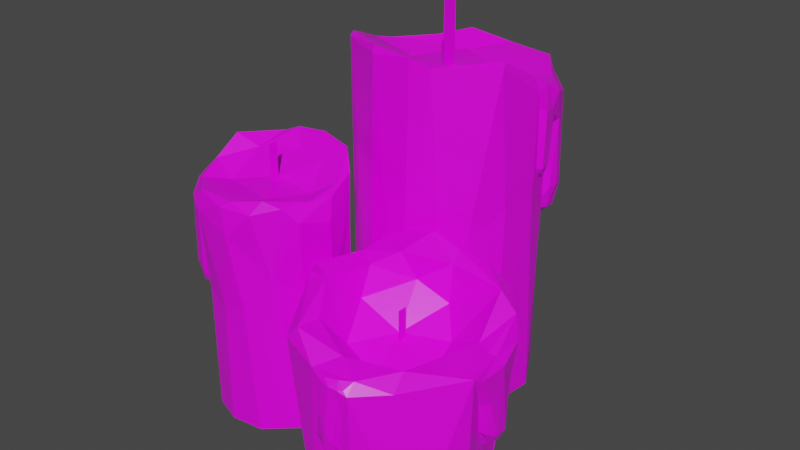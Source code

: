 # Source: Candles.blend  (saved by Blender 3.1.7; exported with 4.5.12 LTS)
import bpy
from mathutils import Matrix  # noqa: F401  (used for matrix-valued properties, if any)

bpy.ops.wm.read_factory_settings(use_empty=True)
scene = bpy.context.scene
scene.name = 'Scene'

# ---- collections
col_collection = bpy.data.collections.new('Collection'); scene.collection.children.link(col_collection)

# ---- images (referenced by path relative to the original .blend; pixels are not part of the script)
import os
ASSET_DIR = os.environ.get("B2B_ASSET_DIR", "")  # directory of the original .blend (textures are referenced by path, not embedded)
HERE = os.path.dirname(os.path.abspath(__file__))  # packed textures are extracted next to this script under _unpacked/

def load_image(name, relpath, width, height, colorspace="sRGB"):
    """Load a texture the original file referenced (path relative to the .blend, or extracted next to this script)."""
    p = next((c for c in (os.path.join(HERE, relpath), os.path.join(ASSET_DIR, relpath)) if relpath and os.path.exists(c)), "")
    if p:
        img = bpy.data.images.load(p, check_existing=True)
        img.name = name
    else:  # same state as the original file: an image datablock whose file is absent (Cycles renders it pink)
        img = bpy.data.images.new(name, width, height)
        img.source = "FILE"
        img.filepath = "//" + (relpath or name)
    img.colorspace_settings.name = colorspace
    return img
img_t_pallet_png = load_image('T_Pallet.png', 'T_Pallet.png', 1024, 1024, 'sRGB')

# ---- materials (node trees are filled in below, after node groups)
mat_material = bpy.data.materials.new('Material')
mat_material.alpha_threshold = 0.0
mat_material.use_transparent_shadow = False
mat_material.line_color = (0.0, 0.0, 0.0, 1.0)

# ---- material node trees
mat_material.use_nodes = True; mat_material.node_tree.nodes.clear()
_N = mat_material.node_tree.nodes; _L = mat_material.node_tree.links
n0 = _N.new('ShaderNodeOutputMaterial'); n0.name = 'Material Output'; n0.location = (300, 300)
n1 = _N.new('ShaderNodeBsdfPrincipled'); n1.name = 'Principled BSDF'; n1.location = (10, 300)
n1.distribution = 'GGX'
n1.subsurface_method = 'RANDOM_WALK_SKIN'
n1.inputs[2].default_value = 0.4
n1.inputs[3].default_value = 1.45
n1.inputs[27].default_value = (0.0, 0.0, 0.0, 1.0)
n1.inputs[28].default_value = 1.0
n2 = _N.new('ShaderNodeTexImage'); n2.name = 'Image Texture'; n2.location = (-292, 221)
n2.image = img_t_pallet_png
n3 = _N.new('ShaderNodeTexCoord'); n3.name = 'Texture Coordinate'; n3.location = (-468, 220)
_L.new(n1.outputs[0], n0.inputs[0])
_L.new(n3.outputs[2], n2.inputs[0])
_L.new(n2.outputs[0], n1.inputs[0])
n0.is_active_output = True

# ---- world
world_world = bpy.data.worlds.new('World'); scene.world = world_world
world_world.use_nodes = True; world_world.node_tree.nodes.clear()
_N = world_world.node_tree.nodes; _L = world_world.node_tree.links
n0 = _N.new('ShaderNodeOutputWorld'); n0.name = 'World Output'; n0.location = (300, 300)
n1 = _N.new('ShaderNodeBackground'); n1.name = 'Background'; n1.location = (10, 300)
n1.inputs[0].default_value = (0.05088, 0.05088, 0.05088, 1.0)
_L.new(n1.outputs[0], n0.inputs[0])
n0.is_active_output = True
world_world.color = (0.05088, 0.05088, 0.05088)
world_world.use_sun_shadow = False
world_world.sun_shadow_jitter_overblur = 0.0

# ---- meshes
me_cylinder_001 = bpy.data.meshes.new('Cylinder.001')
me_cylinder_001.from_pydata([(-0.02863, -0.0009782, 0.107), (0.02427, 0.02242, 0.0905), (0.03093, 0.007779, 0.09558), (-0.02456, 0.01276, 0.1036), (-0.008174, 0.02982, 0.101), (0.005887, 0.02949, 0.1014), (0.01232, -0.02564, 0.1122), (-0.006579, -0.02779, 0.1127), (0.03017, 0.009535, 0.09275), (-0.02123, -0.02064, 0.1133), (-0.03041, 0.007957, 0.09458), (-0.006907, 0.01774, 0.1026), (0.0316, 0.003504, 0.09587), (0.01731, 0.005981, 0.1011), (0.02919, 0.01502, 0.06819), (0.01638, -0.01224, 0.1089), (0.02818, 0.0182, 0.06751), (0.0001407, -0.01791, 0.109), (0.0293, 0.01394, 0.09023), (-0.01482, -0.01267, 0.1088), (-0.01825, 0.003328, 0.1017), (0.03027, 0.007843, 0.07804), (-0.006982, -0.02661, 0.1151), (-0.01184, 0.02615, 0.1066), (0.009297, 0.02729, -1.178e-08), (0.008427, 0.02767, 0.05422), (0.02044, 0.02053, 1.6e-07), (0.03043, 0.004799, 0.07712), (0.0247, 0.01889, 0.05959), (0.02002, 0.02136, 0.05751), (0.03018, 0.005045, 0.1035), (0.0268, 0.01111, 0.06504), (0.02913, 0.001887, 0.06866), (0.0269, -0.01065, -3.554e-08), (0.02857, 0.01227, 0.0678), (0.0275, -0.00914, 0.06772), (0.02164, -0.01924, 0.06097), (0.02709, 0.01367, 0.06053), (-0.02281, -0.01826, -4.532e-07), (0.02408, 0.0221, 0.09735), (-0.02898, 0.004562, 0.05519), (-0.001519, 0.02874, 0.05791), (0.03012, 0.001137, 0.102), (0.006129, -0.02745, 0.1143), (0.003054, 0.03104, 0.08978), (0.02918, 0.006508, 0.07432), (0.01936, 0.02613, 0.09626), (0.02783, -0.01377, 0.1121), (-0.02966, -0.0083, 0.1087), (-0.03006, 0.005793, 0.1046), (0.02889, 0.003901, 0.07717), (0.02788, 0.01768, 0.09766), (0.03103, 0.009993, 0.09988), (-0.02374, 0.01973, 0.09724), (-0.01867, 0.02395, 0.1038), (0.02654, -0.0115, 0.1134), (-0.02301, -0.01733, 0.1138), (0.02847, 0.0007702, 0.1063), (0.02392, 0.02059, 0.06402), (0.02681, 0.01275, 0.1028), (0.01813, 0.02465, 0.1044), (0.00155, 0.02818, 0.1042), (0.0286, 0.005702, -3.421e-07), (0.01765, -0.02309, -2.458e-07), (0.004217, -0.02855, 3.469e-07), (0.0268, 0.01729, 0.06001), (-0.008725, -0.02756, -4.371e-07), (-0.02905, -0.0009685, -1.24e-07), (-0.02329, 0.01791, 1.765e-07), (-0.02321, 0.0174, 0.06584), (-0.005644, 0.0286, -4.084e-07), (-0.01392, 0.02573, 0.07235), (-0.02704, -0.01172, 0.08523), (7.378e-10, -0.001056, 0.1037), (0.02229, 0.0202, 0.1022), (0.02555, 0.01298, 0.05948), (0.02612, 0.01213, 0.0607), (0.02351, 0.01607, 0.05741), (0.02165, 0.0189, 0.05932), (0.02435, 0.01479, 0.05792), (0.02769, 0.01097, 0.08819), (0.0238, 0.01563, 0.05735), (0.02807, 0.009585, 0.09058), (0.02805, 0.006897, 0.07437), (0.0278, 0.008353, 0.07772), (0.03008, 0.0106, 0.1016), (0.02972, 0.002247, 0.09661), (0.02858, 0.004803, 0.07512), (0.02019, -0.02588, 8.861e-06), (0.009388, -0.05201, 0.05142), (0.0537, -0.0424, 0.03808), (0.04403, -0.02904, 0.05755), (0.05003, -0.0354, 0.05453), (0.05518, -0.06086, 0.049), (0.04586, -0.07379, 1.962e-05), (0.006974, -0.07891, 0.05111), (0.02851, -0.03521, 0.06189), (0.02418, -0.08479, 0.03074), (0.02579, -0.08519, 0.03247), (0.0555, -0.05001, 0.02517), (0.01108, -0.07067, 0.05441), (0.03821, -0.02756, 0.04346), (0.05527, -0.04584, 0.02506), (0.02306, -0.08444, 0.03984), (0.05552, -0.05331, 0.03746), (0.01832, -0.02774, 0.05384), (0.03118, -0.02722, 0.04711), (0.04014, -0.0326, -3.219e-05), (0.02732, -0.08422, 0.02909), (0.03672, -0.0299, 0.06227), (0.04886, -0.04389, -5.58e-06), (0.03294, -0.08166, 3.676e-06), (0.03231, -0.08348, 0.04558), (0.0216, -0.08378, 0.0293), (0.01673, -0.08095, 2.98e-05), (0.0534, -0.04277, 0.02605), (0.01964, -0.08276, 0.04887), (0.02962, -0.08407, 0.04663), (0.05207, -0.04392, 0.02039), (0.02471, -0.08338, 0.04843), (0.001675, -0.06804, 1.723e-05), (-0.003289, -0.04552, 7.808e-06), (0.02488, -0.08427, 0.04717), (0.02975, -0.0838, 0.04286), (-0.002007, -0.05976, 0.05943), (0.01541, -0.04211, 0.06413), (0.05413, -0.0534, 0.02694), (0.00596, -0.06229, 0.06122), (0.0527, -0.04949, 0.02104), (0.05334, -0.03883, 0.04896), (0.03092, -0.08323, 0.04686), (0.01811, -0.0306, 0.06689), (0.0269, -0.08453, 0.04699), (0.04492, -0.03547, 0.05983), (0.04726, -0.04809, 0.05038), (0.02769, -0.08285, 0.02799), (0.04036, -0.07473, 0.04521), (0.01024, -0.07799, 0.0548), (0.0269, -0.08345, 0.02538), (0.02855, -0.08227, 0.04855), (0.01965, -0.04004, 0.0559), (0.03605, -0.04518, 0.04455), (0.02531, -0.08262, 0.02344), (0.02491, -0.08409, 0.02387), (0.02571, -0.06555, 0.04018), (0.02394, -0.08317, 0.02422), (0.01455, -0.06393, 0.04431), (0.02934, -0.03765, 0.05067), (0.03821, -0.0567, 0.04058), (0.05566, -0.04833, 0.04698), (0.02279, -0.08282, 0.02544), (0.009741, -0.04838, 0.06062), (0.0557, -0.05817, 0.04703), (0.007027, -0.03418, 0.06449), (0.02753, -0.03087, 0.0643), (0.03895, -0.06922, 0.04888), (0.05052, -0.04139, 0.02553), (0.02426, -0.07615, 0.05088), (0.05002, -0.04287, 0.02001), (0.004079, -0.04528, 0.06192), (0.0002937, -0.05989, 0.06295), (0.05348, -0.04897, 0.0491), (0.03202, -0.08027, 0.04859), (0.006786, -0.03119, 3.66e-07), (-0.001858, -0.04957, 0.04378), (-3.128e-05, -0.06634, 0.03984), (0.05318, -0.04612, 0.02068), (0.05239, -0.05947, -3.706e-05), (0.02264, -0.05118, 0.045), (0.05149, -0.04983, 0.05001), (0.05439, -0.05868, 0.04392), (0.05251, -0.05433, 0.02792), (0.05149, -0.05028, 0.0208), (0.05347, -0.05622, 0.03771), (0.05027, -0.04016, 0.03973), (0.05053, -0.04661, 0.01859), (0.0498, -0.04301, 0.02006), (0.02158, -0.08231, 0.0345), (0.0263, -0.08221, 0.02441), (0.02282, -0.08181, 0.02477), (0.02172, -0.08212, 0.02886), (-0.007818, -0.04187, 0.07806), (-0.04241, -0.06606, 0.06604), (-0.04924, -0.05651, 0.06975), (-0.008799, -0.05228, 0.0756), (-0.01814, -0.0668, 0.07374), (-0.02825, -0.06854, 0.07401), (-0.04061, -0.02997, 0.08189), (-0.02738, -0.02577, 0.08224), (-0.04844, -0.05766, 0.06768), (-0.01588, -0.02883, 0.0827), (-0.005285, -0.04802, 0.06902), (-0.02074, -0.05832, 0.07485), (-0.05032, -0.05355, 0.06996), (-0.03974, -0.05331, 0.07381), (-0.04697, -0.06146, 0.04976), (-0.04163, -0.04013, 0.07945), (-0.04581, -0.06359, 0.04927), (-0.0308, -0.03379, 0.07954), (-0.0472, -0.06069, 0.06585), (-0.01935, -0.03544, 0.07941), (-0.01464, -0.04641, 0.07424), (-0.04875, -0.05647, 0.05695), (-0.02692, -0.02656, 0.08398), (-0.01603, -0.06366, 0.0778), (-0.031, -0.06744, -8.593e-09), (-0.03033, -0.06759, 0.03956), (-0.03993, -0.06417, 1.167e-07), (-0.0493, -0.05431, 0.05628), (-0.04321, -0.0636, 0.04348), (-0.03952, -0.06471, 0.04197), (-0.04908, -0.05445, 0.07549), (-0.04581, -0.05832, 0.04746), (-0.04878, -0.05204, 0.0501), (-0.04894, -0.04275, -2.594e-08), (-0.04692, -0.0594, 0.04947), (-0.04916, -0.04392, 0.04942), (-0.04638, -0.03586, 0.04449), (-0.04566, -0.06019, 0.04417), (-0.01442, -0.03031, -3.307e-07), (-0.04231, -0.06581, 0.07104), (-0.006787, -0.04579, 0.04028), (-0.02305, -0.06696, 0.04226), (-0.04959, -0.05164, 0.07442), (-0.03643, -0.0278, 0.08344), (-0.02601, -0.06925, 0.06552), (-0.04816, -0.05536, 0.05423), (-0.03837, -0.06803, 0.07024), (-0.05005, -0.04064, 0.08183), (-0.008114, -0.03648, 0.07929), (-0.005842, -0.04652, 0.07632), (-0.04832, -0.05345, 0.05631), (-0.04566, -0.06318, 0.07126), (-0.049, -0.05811, 0.07289), (-0.008411, -0.05738, 0.07096), (-0.01144, -0.06112, 0.07571), (-0.0488, -0.04209, 0.08278), (-0.01414, -0.03095, 0.08303), (-0.04846, -0.05115, 0.07759), (-0.04242, -0.0647, 0.04671), (-0.04559, -0.05949, 0.07504), (-0.0377, -0.0668, 0.07615), (-0.02533, -0.06699, 0.07603), (-0.04786, -0.0547, -2.496e-07), (-0.04407, -0.03254, -1.794e-07), (-0.03522, -0.02674, 2.531e-07), (-0.04494, -0.06274, 0.04379), (-0.02581, -0.02564, -3.189e-07), (-0.00752, -0.04182, -9.046e-08), (-0.008989, -0.05615, 1.288e-07), (-0.009118, -0.05579, 0.04804), (-0.02012, -0.06628, -2.98e-07), (-0.0146, -0.06306, 0.0528), (-0.01047, -0.0344, 0.0622), (-0.02833, -0.04584, 0.07565), (-0.0413, -0.06419, 0.07459), (-0.04465, -0.05948, 0.04341), (-0.04518, -0.05895, 0.04429), (-0.04276, -0.06141, 0.04189), (-0.04103, -0.06317, 0.04329), (-0.04354, -0.06061, 0.04227), (-0.04647, -0.05834, 0.06436), (-0.04303, -0.06113, 0.04185), (-0.04694, -0.05741, 0.0661), (-0.0473, -0.05548, 0.05427), (-0.04692, -0.05649, 0.05672), (-0.04823, -0.05842, 0.07414), (-0.04915, -0.05238, 0.0705), (-0.04797, -0.05405, 0.05482), (-0.000529, -0.00349, 0.1245), (-0.000529, -0.00349, 0.09462), (-0.000529, 0.001909, 0.1245), (-0.000529, 0.001909, 0.09462), (-0.02733, -0.04929, 0.087), (-0.02733, -0.04929, 0.07329), (-0.02733, -0.04623, 0.087), (-0.02733, -0.04623, 0.07329), (0.02472, -0.0541, 0.05405), (0.02472, -0.0541, 0.04034), (0.02472, -0.05105, 0.05405), (0.02472, -0.05105, 0.04034)], [], [(5, 46, 44), (46, 60, 74), (40, 10, 69), (53, 71, 69), (54, 4, 71), (46, 25, 44), (71, 44, 41), (36, 35, 47), (61, 5, 4), (55, 6, 47), (9, 7, 22), (0, 48, 56), (54, 53, 49), (53, 10, 49), (23, 4, 54), (0, 20, 3), (61, 11, 60), (3, 11, 23), (11, 13, 60), (23, 11, 61), (43, 17, 19), (56, 19, 0), (13, 15, 57), (0, 19, 20), (23, 54, 3), (3, 49, 0), (15, 6, 55), (68, 71, 70), (67, 40, 68), (38, 72, 67), (66, 9, 38), (64, 7, 66), (6, 64, 63), (36, 63, 33), (29, 26, 24), (25, 24, 70), (44, 4, 5), (5, 60, 46), (47, 6, 36), (72, 9, 48), (40, 48, 10), (10, 53, 69), (53, 54, 71), (44, 25, 41), (46, 29, 25), (71, 4, 44), (42, 32, 31, 80, 82, 84, 83, 87, 50, 86), (35, 32, 42, 47), (57, 55, 47, 42), (48, 40, 72), (61, 60, 5), (74, 60, 59), (15, 17, 43, 6), (22, 7, 43), (56, 9, 22), (56, 48, 9), (0, 49, 48), (49, 10, 48), (23, 61, 4), (20, 73, 11), (19, 73, 20), (17, 73, 19), (15, 73, 17), (13, 73, 15), (11, 73, 13), (3, 20, 11), (33, 62, 32, 35), (60, 13, 59), (59, 13, 57), (55, 57, 15), (3, 54, 49), (19, 56, 43), (43, 56, 22), (70, 71, 41), (68, 69, 71), (68, 40, 69), (72, 40, 67), (78, 29, 46), (38, 9, 72), (66, 7, 9), (43, 7, 64), (6, 43, 64), (36, 6, 63), (35, 36, 33), (78, 77, 81, 79, 75, 76, 31, 62, 26, 29), (32, 62, 31), (25, 29, 24), (70, 41, 25), (70, 24, 26, 62, 33, 63, 64, 66, 38, 67, 68), (51, 1, 39), (85, 52, 51), (30, 52, 85), (52, 8, 82, 80, 18), (46, 58, 78), (28, 78, 58), (39, 74, 59, 51), (77, 78, 28), (79, 37, 75), (1, 16, 58), (34, 18, 80, 31), (51, 18, 14, 16), (58, 46, 1), (74, 39, 46), (51, 59, 85), (65, 81, 77, 28), (79, 81, 65, 37), (75, 37, 76), (28, 58, 16, 65), (37, 65, 16, 14), (18, 34, 14), (34, 37, 14), (76, 37, 34, 31), (52, 18, 51), (16, 1, 51), (46, 39, 1), (85, 59, 30), (86, 12, 42), (87, 83, 45), (27, 87, 45), (50, 27, 12, 86), (30, 12, 2), (2, 27, 21), (82, 8, 84), (57, 42, 30), (42, 12, 30), (21, 8, 2), (8, 21, 84), (59, 57, 30), (45, 83, 21), (84, 21, 83), (27, 45, 21), (27, 50, 87), (30, 2, 52), (2, 12, 27), (2, 8, 52), (109, 91, 106), (91, 92, 101), (171, 167, 172), (103, 116, 177), (178, 111, 112, 135), (164, 159, 153), (154, 105, 131), (154, 109, 105), (133, 91, 109), (133, 134, 92), (162, 112, 136), (136, 112, 94), (127, 124, 137), (159, 124, 160), (93, 169, 134, 155), (96, 131, 125), (147, 141, 133), (141, 134, 133), (141, 148, 134), (155, 134, 148), (144, 155, 148), (144, 157, 155), (146, 157, 144), (89, 127, 146), (127, 159, 160), (100, 127, 137), (157, 162, 155), (162, 136, 155), (155, 136, 93), (133, 154, 96), (96, 154, 131), (125, 131, 153), (153, 163, 121), (95, 120, 114), (94, 167, 93), (172, 167, 110, 92, 174, 156, 158, 176, 175), (88, 106, 107), (153, 105, 163), (105, 109, 106), (106, 91, 101), (93, 167, 171, 173, 170), (112, 111, 94), (165, 95, 124), (164, 124, 159), (89, 168, 140), (146, 168, 89), (144, 168, 146), (148, 168, 144), (141, 168, 148), (147, 168, 141), (140, 168, 147), (131, 105, 153), (133, 92, 91), (92, 134, 169), (159, 151, 125, 153), (136, 94, 93), (116, 137, 95), (137, 124, 95), (127, 160, 124), (140, 96, 125), (140, 147, 96), (147, 133, 96), (146, 100, 157), (146, 127, 100), (89, 151, 127), (89, 140, 151), (140, 125, 151), (121, 120, 165, 124), (127, 151, 159), (100, 137, 157), (157, 137, 116), (157, 116, 162), (154, 133, 109), (164, 153, 121), (121, 124, 164), (95, 165, 120), (116, 95, 114), (177, 116, 114, 111, 178, 179, 180), (92, 110, 107), (92, 107, 101), (107, 106, 101), (88, 105, 106), (163, 105, 88), (110, 167, 94, 111, 114, 120, 121, 163, 88, 107), (149, 90, 129), (173, 104, 152, 170), (156, 118, 158), (93, 152, 161, 169), (161, 149, 129), (158, 118, 175, 176), (102, 115, 90), (104, 173, 126), (152, 104, 149), (149, 99, 102), (93, 170, 152), (115, 156, 174, 90), (115, 118, 156), (92, 161, 129), (169, 161, 92), (161, 152, 149), (175, 118, 166), (166, 128, 172, 175), (118, 115, 102, 166), (128, 166, 102, 99), (104, 126, 99), (128, 99, 126), (128, 126, 171, 172), (171, 126, 173), (104, 99, 149), (149, 102, 90), (92, 129, 90, 174), (132, 123, 117), (119, 122, 132), (116, 122, 119), (135, 138, 178), (139, 162, 116), (116, 119, 139), (139, 132, 117), (108, 143, 138), (145, 142, 143), (97, 145, 143), (98, 108, 123), (113, 180, 150), (180, 179, 150), (177, 113, 103), (103, 97, 98), (123, 135, 112), (162, 130, 112), (122, 116, 103), (108, 138, 135), (123, 108, 135), (139, 117, 130), (139, 130, 162), (119, 132, 139), (143, 142, 138), (142, 145, 179, 178), (178, 138, 142), (98, 143, 108), (98, 97, 143), (97, 150, 145), (179, 145, 150), (103, 113, 97), (113, 150, 97), (180, 113, 177), (122, 103, 132), (103, 98, 132), (132, 98, 123), (112, 130, 117, 123), (186, 227, 225), (227, 241, 255), (221, 191, 250), (234, 252, 250), (235, 185, 252), (227, 206, 225), (252, 225, 222), (217, 216, 228), (242, 186, 185), (236, 187, 228), (190, 188, 203), (181, 229, 237), (235, 234, 230), (234, 191, 230), (204, 185, 235), (181, 201, 184), (242, 192, 241), (184, 192, 204), (192, 194, 241), (204, 192, 242), (224, 198, 200), (237, 200, 181), (194, 196, 238), (181, 200, 201), (204, 235, 184), (184, 230, 181), (196, 187, 236), (249, 252, 251), (248, 221, 249), (219, 253, 248), (247, 190, 219), (245, 188, 247), (187, 245, 244), (217, 244, 214), (210, 207, 205), (206, 205, 251), (225, 185, 186), (186, 241, 227), (228, 187, 217), (253, 190, 229), (221, 229, 191), (191, 234, 250), (234, 235, 252), (225, 206, 222), (227, 210, 206), (252, 185, 225), (223, 213, 212, 261, 263, 265, 264, 268, 231, 267), (216, 213, 223, 228), (238, 236, 228, 223), (229, 221, 253), (242, 241, 186), (255, 241, 240), (196, 198, 224, 187), (203, 188, 224), (237, 190, 203), (237, 229, 190), (181, 230, 229), (230, 191, 229), (204, 242, 185), (201, 254, 192), (200, 254, 201), (198, 254, 200), (196, 254, 198), (194, 254, 196), (192, 254, 194), (184, 201, 192), (214, 243, 213, 216), (241, 194, 240), (240, 194, 238), (236, 238, 196), (184, 235, 230), (200, 237, 224), (224, 237, 203), (251, 252, 222), (249, 250, 252), (249, 221, 250), (253, 221, 248), (259, 210, 227), (219, 190, 253), (247, 188, 190), (224, 188, 245), (187, 224, 245), (217, 187, 244), (216, 217, 214), (259, 258, 262, 260, 256, 257, 212, 243, 207, 210), (213, 243, 212), (206, 210, 205), (251, 222, 206), (251, 205, 207, 243, 214, 244, 245, 247, 219, 248, 249), (232, 182, 220), (266, 233, 232), (211, 233, 266), (233, 189, 263, 261, 199), (227, 239, 259), (209, 259, 239), (220, 255, 240, 232), (258, 259, 209), (260, 218, 256), (182, 197, 239), (215, 199, 261, 212), (232, 199, 195, 197), (239, 227, 182), (255, 220, 227), (232, 240, 266), (246, 262, 258, 209), (260, 262, 246, 218), (256, 218, 257), (209, 239, 197, 246), (218, 246, 197, 195), (199, 215, 195), (215, 218, 195), (257, 218, 215, 212), (233, 199, 232), (197, 182, 232), (227, 220, 182), (266, 240, 211), (267, 193, 223), (268, 264, 226), (208, 268, 226), (231, 208, 193, 267), (211, 193, 183), (183, 208, 202), (263, 189, 265), (238, 223, 211), (223, 193, 211), (202, 189, 183), (189, 202, 265), (240, 238, 211), (226, 264, 202), (265, 202, 264), (208, 226, 202), (208, 231, 268), (211, 183, 233), (183, 193, 208), (183, 189, 233), (269, 270, 272, 271), (273, 274, 276, 275), (277, 278, 280, 279)])
_uv = me_cylinder_001.uv_layers.new(name='UVMap')
_uv.uv.foreach_set('vector', [0.1176, 0.4353, 0.1173, 0.4352, 0.1177, 0.435, 0.1151, 0.4304, 0.115, 0.4303, 0.1151, 0.4302, 0.1193, 0.4342, 0.1193, 0.4351, 0.1188, 0.4345, 0.1188, 0.4352, 0.1183, 0.4346, 0.1188, 0.4345, 0.1185, 0.4353, 0.1181, 0.4353, 0.1183, 0.4346, 0.1173, 0.4352, 0.1175, 0.4342, 0.1177, 0.435, 0.1183, 0.4346, 0.1177, 0.435, 0.1178, 0.4343, 0.1201, 0.4266, 0.1205, 0.4267, 0.1204, 0.4277, 0.1196, 0.4318, 0.1195, 0.4319, 0.1196, 0.4314, 0.1211, 0.4328, 0.1217, 0.4323, 0.1212, 0.4329, 0.1161, 0.4332, 0.1167, 0.4331, 0.1167, 0.4332, 0.1208, 0.4307, 0.1211, 0.4306, 0.1215, 0.4309, 0.1185, 0.4353, 0.1188, 0.4352, 0.1193, 0.4353, 0.1188, 0.4352, 0.1193, 0.4351, 0.1193, 0.4353, 0.1183, 0.4354, 0.1181, 0.4353, 0.1185, 0.4353, 0.1208, 0.4307, 0.1206, 0.431, 0.1203, 0.4308, 0.1196, 0.4318, 0.12, 0.4315, 0.1197, 0.4324, 0.1203, 0.4308, 0.12, 0.4315, 0.1197, 0.4312, 0.12, 0.4315, 0.1204, 0.4324, 0.1197, 0.4324, 0.1197, 0.4312, 0.12, 0.4315, 0.1196, 0.4318, 0.1218, 0.4321, 0.1214, 0.4318, 0.1212, 0.4312, 0.1215, 0.4309, 0.1212, 0.4312, 0.1208, 0.4307, 0.1204, 0.4324, 0.1212, 0.4324, 0.1206, 0.4329, 0.1208, 0.4307, 0.1212, 0.4312, 0.1206, 0.431, 0.1197, 0.4312, 0.1198, 0.431, 0.1203, 0.4308, 0.1203, 0.4308, 0.1206, 0.4306, 0.1208, 0.4307, 0.1212, 0.4324, 0.1217, 0.4323, 0.1211, 0.4328, 0.1187, 0.433, 0.1183, 0.4346, 0.1179, 0.433, 0.1193, 0.4329, 0.1193, 0.4342, 0.1187, 0.433, 0.1159, 0.4306, 0.1157, 0.4326, 0.1153, 0.4307, 0.1166, 0.4306, 0.1161, 0.4332, 0.1159, 0.4306, 0.117, 0.4306, 0.1167, 0.4331, 0.1166, 0.4306, 0.1173, 0.4331, 0.117, 0.4306, 0.1173, 0.4306, 0.1201, 0.4266, 0.1199, 0.4252, 0.1204, 0.4252, 0.1217, 0.4264, 0.1216, 0.4251, 0.1218, 0.4251, 0.1175, 0.4342, 0.1175, 0.433, 0.1179, 0.433, 0.1177, 0.435, 0.1181, 0.4353, 0.1176, 0.4353, 0.1176, 0.4353, 0.1174, 0.4354, 0.1173, 0.4352, 0.1204, 0.4277, 0.1199, 0.4277, 0.1201, 0.4266, 0.1157, 0.4326, 0.1161, 0.4332, 0.1156, 0.4331, 0.1152, 0.4319, 0.1156, 0.4331, 0.1151, 0.4328, 0.1193, 0.4351, 0.1188, 0.4352, 0.1188, 0.4345, 0.1188, 0.4352, 0.1185, 0.4353, 0.1183, 0.4346, 0.1177, 0.435, 0.1175, 0.4342, 0.1178, 0.4343, 0.1219, 0.4273, 0.1217, 0.4264, 0.1219, 0.4263, 0.1183, 0.4346, 0.1181, 0.4353, 0.1177, 0.435, 0.1209, 0.4275, 0.1209, 0.4267, 0.1213, 0.4266, 0.1213, 0.4271, 0.1213, 0.4272, 0.1212, 0.4269, 0.1211, 0.4268, 0.1211, 0.4268, 0.121, 0.4269, 0.121, 0.4273, 0.1205, 0.4267, 0.1209, 0.4267, 0.1209, 0.4275, 0.1204, 0.4277, 0.1209, 0.4276, 0.1205, 0.4277, 0.1204, 0.4277, 0.1209, 0.4275, 0.1156, 0.4331, 0.1152, 0.4319, 0.1157, 0.4326, 0.1196, 0.4318, 0.1197, 0.4324, 0.1195, 0.4319, 0.1199, 0.4326, 0.1197, 0.4324, 0.1201, 0.4328, 0.1212, 0.4324, 0.1214, 0.4318, 0.1218, 0.4321, 0.1217, 0.4323, 0.1167, 0.4332, 0.1167, 0.4331, 0.1171, 0.4331, 0.1215, 0.4309, 0.1216, 0.431, 0.1218, 0.4316, 0.116, 0.4332, 0.1156, 0.4331, 0.1161, 0.4332, 0.1208, 0.4307, 0.1206, 0.4306, 0.1211, 0.4306, 0.1152, 0.433, 0.1151, 0.4328, 0.1156, 0.4331, 0.1197, 0.4312, 0.1196, 0.4318, 0.1196, 0.4314, 0.1206, 0.431, 0.1207, 0.4318, 0.12, 0.4315, 0.1212, 0.4312, 0.1207, 0.4318, 0.1206, 0.431, 0.1214, 0.4318, 0.1207, 0.4318, 0.1212, 0.4312, 0.1212, 0.4324, 0.1207, 0.4318, 0.1214, 0.4318, 0.1204, 0.4324, 0.1207, 0.4318, 0.1212, 0.4324, 0.12, 0.4315, 0.1207, 0.4318, 0.1204, 0.4324, 0.1203, 0.4308, 0.1206, 0.431, 0.12, 0.4315, 0.1204, 0.4252, 0.121, 0.4252, 0.1209, 0.4267, 0.1205, 0.4267, 0.1197, 0.4324, 0.1204, 0.4324, 0.1201, 0.4328, 0.1201, 0.4328, 0.1204, 0.4324, 0.1206, 0.4329, 0.1211, 0.4328, 0.1206, 0.4329, 0.1212, 0.4324, 0.1203, 0.4308, 0.1198, 0.431, 0.1206, 0.4306, 0.1212, 0.4312, 0.1215, 0.4309, 0.1218, 0.4321, 0.1218, 0.4321, 0.1215, 0.4309, 0.1218, 0.4316, 0.1179, 0.433, 0.1183, 0.4346, 0.1178, 0.4343, 0.1187, 0.433, 0.1188, 0.4345, 0.1183, 0.4346, 0.1187, 0.433, 0.1193, 0.4342, 0.1188, 0.4345, 0.1157, 0.4326, 0.1152, 0.4319, 0.1153, 0.4307, 0.1216, 0.4265, 0.1217, 0.4264, 0.1219, 0.4273, 0.1159, 0.4306, 0.1161, 0.4332, 0.1157, 0.4326, 0.1166, 0.4306, 0.1167, 0.4331, 0.1161, 0.4332, 0.1171, 0.4331, 0.1167, 0.4331, 0.117, 0.4306, 0.1173, 0.4331, 0.1171, 0.4331, 0.117, 0.4306, 0.1201, 0.4266, 0.1199, 0.4277, 0.1199, 0.4252, 0.1205, 0.4267, 0.1201, 0.4266, 0.1204, 0.4252, 0.1216, 0.4265, 0.1215, 0.4264, 0.1215, 0.4264, 0.1214, 0.4264, 0.1214, 0.4265, 0.1213, 0.4265, 0.1213, 0.4266, 0.121, 0.4252, 0.1216, 0.4251, 0.1217, 0.4264, 0.1209, 0.4267, 0.121, 0.4252, 0.1213, 0.4266, 0.1219, 0.4263, 0.1217, 0.4264, 0.1218, 0.4251, 0.1179, 0.433, 0.1178, 0.4343, 0.1175, 0.4342, 0.114, 0.4353, 0.1134, 0.4353, 0.113, 0.4351, 0.1126, 0.4345, 0.1126, 0.4339, 0.1129, 0.4333, 0.1134, 0.4331, 0.1139, 0.4331, 0.1145, 0.4334, 0.1148, 0.4341, 0.1146, 0.4348, 0.1216, 0.4273, 0.1218, 0.4272, 0.1217, 0.4273, 0.1213, 0.4274, 0.1213, 0.4274, 0.1216, 0.4273, 0.1211, 0.4275, 0.1213, 0.4274, 0.1213, 0.4274, 0.1213, 0.4274, 0.1213, 0.4272, 0.1213, 0.4272, 0.1213, 0.4271, 0.1214, 0.4272, 0.1151, 0.4287, 0.115, 0.428, 0.1151, 0.4279, 0.115, 0.4279, 0.1151, 0.4279, 0.115, 0.428, 0.1198, 0.4327, 0.1199, 0.4326, 0.1201, 0.4328, 0.1199, 0.4328, 0.1178, 0.4278, 0.1178, 0.4279, 0.1177, 0.4278, 0.1178, 0.4277, 0.1178, 0.4276, 0.1178, 0.4276, 0.1218, 0.4272, 0.1216, 0.4267, 0.1217, 0.4266, 0.1213, 0.4267, 0.1214, 0.4272, 0.1213, 0.4271, 0.1213, 0.4266, 0.1216, 0.4273, 0.1214, 0.4272, 0.1215, 0.4267, 0.1216, 0.4267, 0.1217, 0.4266, 0.1219, 0.4273, 0.1218, 0.4272, 0.1199, 0.4326, 0.1198, 0.4327, 0.1196, 0.4325, 0.1199, 0.4328, 0.1201, 0.4328, 0.1202, 0.4329, 0.1177, 0.4277, 0.1178, 0.4278, 0.1178, 0.4278, 0.1177, 0.4278, 0.1178, 0.4277, 0.1178, 0.4278, 0.1177, 0.4277, 0.1178, 0.4276, 0.1178, 0.4276, 0.1178, 0.4276, 0.1178, 0.4276, 0.1216, 0.4265, 0.1217, 0.4266, 0.1216, 0.4267, 0.1215, 0.4265, 0.1214, 0.4265, 0.1215, 0.4265, 0.1216, 0.4267, 0.1215, 0.4267, 0.1214, 0.4272, 0.1213, 0.4267, 0.1215, 0.4267, 0.1213, 0.4267, 0.1214, 0.4265, 0.1215, 0.4267, 0.1213, 0.4265, 0.1214, 0.4265, 0.1213, 0.4267, 0.1213, 0.4266, 0.1213, 0.4274, 0.1214, 0.4272, 0.1216, 0.4273, 0.1216, 0.4267, 0.1218, 0.4272, 0.1216, 0.4273, 0.1219, 0.4273, 0.1217, 0.4273, 0.1218, 0.4272, 0.1202, 0.4329, 0.1201, 0.4328, 0.1204, 0.4329, 0.121, 0.4273, 0.121, 0.4273, 0.1209, 0.4275, 0.1179, 0.428, 0.1179, 0.4279, 0.118, 0.4279, 0.118, 0.428, 0.1179, 0.428, 0.118, 0.4279, 0.121, 0.4269, 0.1211, 0.4269, 0.121, 0.4273, 0.121, 0.4273, 0.1211, 0.4275, 0.121, 0.4273, 0.1212, 0.4273, 0.1212, 0.4273, 0.1211, 0.4269, 0.1212, 0.4269, 0.1181, 0.4276, 0.1182, 0.4276, 0.1181, 0.4279, 0.1209, 0.4276, 0.1209, 0.4275, 0.1211, 0.4275, 0.1209, 0.4275, 0.121, 0.4273, 0.1211, 0.4275, 0.1212, 0.4269, 0.1213, 0.4272, 0.1212, 0.4273, 0.1182, 0.4276, 0.1182, 0.4279, 0.1181, 0.4279, 0.1201, 0.4328, 0.1206, 0.4329, 0.1204, 0.4329, 0.118, 0.4279, 0.1179, 0.4279, 0.118, 0.4279, 0.1179, 0.4279, 0.118, 0.4279, 0.1179, 0.4279, 0.1211, 0.4269, 0.1211, 0.4268, 0.1212, 0.4269, 0.118, 0.428, 0.118, 0.428, 0.1179, 0.428, 0.1211, 0.4275, 0.1212, 0.4273, 0.1213, 0.4274, 0.1212, 0.4273, 0.121, 0.4273, 0.1211, 0.4269, 0.1212, 0.4273, 0.1213, 0.4272, 0.1213, 0.4274, 0.1173, 0.4279, 0.1171, 0.4281, 0.1168, 0.4278, 0.1218, 0.4326, 0.1219, 0.4323, 0.1223, 0.4327, 0.1227, 0.4314, 0.1237, 0.4312, 0.123, 0.4316, 0.1228, 0.4345, 0.1231, 0.4347, 0.1226, 0.4345, 0.1223, 0.4343, 0.1215, 0.4339, 0.1231, 0.4341, 0.1225, 0.4342, 0.1167, 0.4261, 0.1173, 0.4264, 0.1173, 0.427, 0.1173, 0.4276, 0.117, 0.4275, 0.1174, 0.4274, 0.1173, 0.4276, 0.1173, 0.4279, 0.117, 0.4275, 0.1149, 0.4256, 0.1151, 0.4256, 0.1151, 0.426, 0.1149, 0.4256, 0.1142, 0.4255, 0.1148, 0.4254, 0.1128, 0.4264, 0.1126, 0.4264, 0.113, 0.426, 0.1231, 0.4337, 0.1231, 0.4341, 0.1216, 0.4332, 0.1137, 0.4275, 0.1138, 0.4279, 0.1129, 0.4274, 0.1173, 0.4264, 0.1173, 0.4257, 0.1174, 0.4258, 0.1137, 0.4252, 0.1142, 0.4253, 0.1142, 0.4255, 0.1133, 0.426, 0.1149, 0.4264, 0.1151, 0.4269, 0.1146, 0.427, 0.1147, 0.4263, 0.1143, 0.426, 0.1149, 0.4256, 0.1143, 0.426, 0.1142, 0.4255, 0.1149, 0.4256, 0.1143, 0.426, 0.1138, 0.426, 0.1142, 0.4255, 0.1151, 0.4305, 0.1151, 0.4316, 0.1147, 0.431, 0.1134, 0.4266, 0.1133, 0.426, 0.1138, 0.426, 0.1151, 0.4316, 0.1151, 0.4322, 0.1147, 0.4316, 0.1135, 0.4271, 0.113, 0.4267, 0.1134, 0.4266, 0.1223, 0.4275, 0.1219, 0.4272, 0.1223, 0.4269, 0.1137, 0.4275, 0.1144, 0.4276, 0.1138, 0.4278, 0.1133, 0.4273, 0.1137, 0.4275, 0.1129, 0.4274, 0.113, 0.4267, 0.1128, 0.4264, 0.1133, 0.426, 0.1128, 0.4264, 0.113, 0.426, 0.1133, 0.426, 0.1133, 0.426, 0.113, 0.426, 0.1137, 0.4252, 0.1149, 0.4256, 0.1151, 0.4264, 0.1149, 0.4264, 0.1149, 0.4264, 0.1151, 0.4264, 0.1151, 0.4269, 0.1146, 0.427, 0.1151, 0.4269, 0.115, 0.4274, 0.1173, 0.427, 0.1151, 0.4269, 0.1152, 0.4261, 0.1231, 0.4353, 0.1214, 0.4353, 0.1215, 0.4346, 0.1237, 0.4306, 0.1237, 0.4312, 0.122, 0.4311, 0.123, 0.4316, 0.1237, 0.4312, 0.1237, 0.4319, 0.1219, 0.4323, 0.1223, 0.432, 0.1228, 0.432, 0.123, 0.4319, 0.123, 0.4319, 0.1231, 0.4317, 0.1224, 0.4251, 0.1224, 0.4268, 0.1219, 0.4253, 0.1173, 0.427, 0.117, 0.4275, 0.1151, 0.4269, 0.117, 0.4275, 0.1173, 0.4279, 0.1168, 0.4278, 0.1168, 0.4278, 0.1171, 0.4281, 0.1167, 0.428, 0.122, 0.4311, 0.1237, 0.4312, 0.1227, 0.4314, 0.1224, 0.4313, 0.1222, 0.4312, 0.1231, 0.4341, 0.1215, 0.4339, 0.1216, 0.4332, 0.1167, 0.4254, 0.1171, 0.4251, 0.1173, 0.4257, 0.1167, 0.4261, 0.1173, 0.4257, 0.1173, 0.4264, 0.1141, 0.4273, 0.114, 0.4267, 0.1146, 0.4268, 0.1135, 0.4271, 0.114, 0.4267, 0.1141, 0.4273, 0.1134, 0.4266, 0.114, 0.4267, 0.1135, 0.4271, 0.1138, 0.426, 0.114, 0.4267, 0.1134, 0.4266, 0.1143, 0.426, 0.114, 0.4267, 0.1138, 0.426, 0.1147, 0.4263, 0.114, 0.4267, 0.1143, 0.426, 0.1146, 0.4268, 0.114, 0.4267, 0.1147, 0.4263, 0.1174, 0.4274, 0.117, 0.4275, 0.1173, 0.427, 0.1149, 0.4256, 0.1148, 0.4254, 0.1151, 0.4256, 0.1148, 0.4254, 0.1142, 0.4255, 0.1142, 0.4253, 0.1144, 0.4276, 0.1143, 0.4273, 0.1146, 0.427, 0.115, 0.4274, 0.1231, 0.4337, 0.1216, 0.4332, 0.1233, 0.4329, 0.1231, 0.4347, 0.1233, 0.4351, 0.1231, 0.4353, 0.1129, 0.4274, 0.1138, 0.4279, 0.1129, 0.4275, 0.1179, 0.428, 0.1178, 0.4277, 0.1179, 0.4276, 0.1224, 0.4285, 0.1222, 0.4289, 0.1221, 0.4283, 0.1224, 0.4285, 0.1225, 0.429, 0.1222, 0.4289, 0.1225, 0.429, 0.1222, 0.4297, 0.1222, 0.4289, 0.1135, 0.4271, 0.1133, 0.4273, 0.113, 0.4267, 0.1223, 0.4269, 0.1219, 0.4272, 0.1219, 0.4268, 0.1223, 0.4275, 0.1221, 0.4278, 0.1219, 0.4272, 0.1225, 0.428, 0.1224, 0.4285, 0.1222, 0.428, 0.1224, 0.4285, 0.1221, 0.4283, 0.1222, 0.428, 0.1152, 0.4261, 0.1154, 0.4253, 0.1167, 0.4254, 0.1173, 0.4257, 0.1137, 0.4275, 0.1143, 0.4273, 0.1144, 0.4276, 0.1133, 0.4273, 0.1129, 0.4274, 0.113, 0.4267, 0.113, 0.4267, 0.1129, 0.4274, 0.1127, 0.427, 0.113, 0.4267, 0.1127, 0.427, 0.1128, 0.4264, 0.1151, 0.4264, 0.1149, 0.4256, 0.1151, 0.426, 0.1167, 0.4261, 0.1173, 0.427, 0.1152, 0.4261, 0.1152, 0.4261, 0.1173, 0.4257, 0.1167, 0.4261, 0.1171, 0.4251, 0.1167, 0.4254, 0.1154, 0.4253, 0.1231, 0.4347, 0.1231, 0.4353, 0.1215, 0.4346, 0.1226, 0.4345, 0.1231, 0.4347, 0.1215, 0.4346, 0.1215, 0.4339, 0.1223, 0.4343, 0.1223, 0.4344, 0.1224, 0.4345, 0.1219, 0.4323, 0.1237, 0.4319, 0.1237, 0.4324, 0.1219, 0.4323, 0.1237, 0.4324, 0.1223, 0.4327, 0.1152, 0.4277, 0.1168, 0.4278, 0.1167, 0.428, 0.1152, 0.4275, 0.117, 0.4275, 0.1168, 0.4278, 0.1151, 0.4269, 0.117, 0.4275, 0.1152, 0.4275, 0.1126, 0.4295, 0.1126, 0.4288, 0.113, 0.4282, 0.1137, 0.4279, 0.1144, 0.428, 0.115, 0.4287, 0.115, 0.4297, 0.1144, 0.4303, 0.1137, 0.4305, 0.1129, 0.4301, 0.1221, 0.4316, 0.1224, 0.4319, 0.122, 0.4321, 0.1224, 0.4313, 0.1224, 0.4314, 0.1221, 0.4312, 0.1222, 0.4312, 0.1228, 0.432, 0.123, 0.4319, 0.123, 0.4319, 0.1137, 0.4252, 0.1138, 0.4252, 0.1142, 0.4252, 0.1142, 0.4253, 0.1142, 0.4252, 0.1142, 0.4251, 0.1146, 0.4252, 0.1175, 0.4279, 0.1174, 0.4279, 0.1175, 0.4278, 0.1175, 0.4279, 0.1228, 0.4317, 0.1228, 0.4319, 0.1224, 0.4319, 0.1224, 0.4314, 0.1224, 0.4313, 0.1228, 0.4314, 0.1221, 0.4312, 0.1224, 0.4314, 0.1221, 0.4316, 0.1221, 0.4316, 0.1228, 0.4316, 0.1228, 0.4317, 0.122, 0.4311, 0.1222, 0.4312, 0.1221, 0.4312, 0.1228, 0.4319, 0.1228, 0.432, 0.1223, 0.432, 0.1224, 0.4319, 0.1228, 0.4319, 0.123, 0.4319, 0.1228, 0.432, 0.1219, 0.4323, 0.122, 0.4316, 0.122, 0.4321, 0.1142, 0.4253, 0.1142, 0.4252, 0.1148, 0.4254, 0.1142, 0.4252, 0.1138, 0.4252, 0.1142, 0.4251, 0.1175, 0.4278, 0.1174, 0.4279, 0.1174, 0.4278, 0.1174, 0.4278, 0.1175, 0.4276, 0.1175, 0.4276, 0.1175, 0.4278, 0.123, 0.4319, 0.1228, 0.4319, 0.1228, 0.4317, 0.123, 0.4317, 0.123, 0.4316, 0.123, 0.4317, 0.1228, 0.4317, 0.1228, 0.4316, 0.1224, 0.4314, 0.1228, 0.4314, 0.1228, 0.4316, 0.1177, 0.4281, 0.1175, 0.428, 0.1177, 0.4279, 0.115, 0.4302, 0.115, 0.43, 0.1151, 0.4299, 0.1151, 0.4302, 0.1151, 0.4299, 0.115, 0.43, 0.1151, 0.4296, 0.1224, 0.4314, 0.1228, 0.4316, 0.1221, 0.4316, 0.1221, 0.4316, 0.1228, 0.4317, 0.1224, 0.4319, 0.1219, 0.4323, 0.122, 0.4321, 0.1224, 0.4319, 0.1223, 0.432, 0.1231, 0.4343, 0.123, 0.4342, 0.1231, 0.4342, 0.1127, 0.4267, 0.1126, 0.4267, 0.1126, 0.4266, 0.1127, 0.427, 0.1126, 0.4267, 0.1127, 0.4267, 0.1151, 0.4306, 0.1151, 0.4305, 0.1151, 0.4305, 0.1127, 0.4265, 0.1128, 0.4264, 0.1127, 0.427, 0.1127, 0.427, 0.1127, 0.4267, 0.1127, 0.4265, 0.1127, 0.4265, 0.1126, 0.4266, 0.1126, 0.4265, 0.1225, 0.4343, 0.1223, 0.4343, 0.1224, 0.4343, 0.1177, 0.428, 0.1177, 0.428, 0.1177, 0.428, 0.1225, 0.4344, 0.1223, 0.4344, 0.1223, 0.4343, 0.1226, 0.4343, 0.1225, 0.4343, 0.123, 0.4342, 0.1147, 0.4325, 0.1148, 0.4325, 0.1148, 0.4326, 0.1148, 0.4325, 0.1148, 0.4327, 0.1148, 0.4326, 0.1148, 0.4323, 0.1147, 0.4325, 0.1148, 0.4322, 0.1228, 0.4345, 0.1225, 0.4344, 0.1226, 0.4343, 0.123, 0.4342, 0.1225, 0.4342, 0.1231, 0.4341, 0.1128, 0.4264, 0.1127, 0.4264, 0.1126, 0.4264, 0.1231, 0.4344, 0.1231, 0.4347, 0.1228, 0.4345, 0.1151, 0.4307, 0.1151, 0.4305, 0.1151, 0.4306, 0.1151, 0.4311, 0.1151, 0.4307, 0.1151, 0.4306, 0.1127, 0.4265, 0.1126, 0.4265, 0.1127, 0.4264, 0.1127, 0.4265, 0.1127, 0.4264, 0.1128, 0.4264, 0.1127, 0.4267, 0.1126, 0.4266, 0.1127, 0.4265, 0.1177, 0.428, 0.1177, 0.428, 0.1177, 0.4281, 0.1177, 0.428, 0.1177, 0.428, 0.1178, 0.4279, 0.1178, 0.4281, 0.1178, 0.4281, 0.1177, 0.4281, 0.1177, 0.428, 0.1226, 0.4343, 0.1223, 0.4343, 0.1225, 0.4343, 0.1226, 0.4343, 0.1225, 0.4344, 0.1223, 0.4343, 0.1225, 0.4344, 0.1223, 0.4344, 0.1223, 0.4344, 0.1178, 0.4279, 0.1177, 0.428, 0.1177, 0.4279, 0.1228, 0.4345, 0.1225, 0.4345, 0.1225, 0.4344, 0.1225, 0.4345, 0.1223, 0.4344, 0.1225, 0.4344, 0.1148, 0.4325, 0.1147, 0.4325, 0.1148, 0.4323, 0.1231, 0.4344, 0.1228, 0.4345, 0.1231, 0.4343, 0.1228, 0.4345, 0.1226, 0.4343, 0.1231, 0.4343, 0.1231, 0.4343, 0.1226, 0.4343, 0.123, 0.4342, 0.1231, 0.4341, 0.1231, 0.4341, 0.1231, 0.4342, 0.123, 0.4342, 0.1197, 0.4353, 0.1193, 0.4352, 0.1197, 0.435, 0.118, 0.4279, 0.1179, 0.4277, 0.118, 0.4276, 0.1213, 0.4342, 0.1213, 0.4351, 0.1208, 0.4345, 0.1208, 0.4352, 0.1203, 0.4346, 0.1208, 0.4345, 0.1206, 0.4353, 0.1201, 0.4353, 0.1203, 0.4346, 0.1193, 0.4352, 0.1196, 0.4342, 0.1197, 0.435, 0.1203, 0.4346, 0.1197, 0.435, 0.1199, 0.4343, 0.1203, 0.4294, 0.1207, 0.4296, 0.1206, 0.4306, 0.1174, 0.4318, 0.1173, 0.4319, 0.1173, 0.4314, 0.1189, 0.4328, 0.1194, 0.4323, 0.1189, 0.4329, 0.1136, 0.4331, 0.1142, 0.433, 0.1141, 0.4331, 0.1186, 0.4307, 0.1189, 0.4306, 0.1192, 0.4309, 0.1206, 0.4353, 0.1208, 0.4352, 0.1214, 0.4353, 0.1208, 0.4352, 0.1213, 0.4351, 0.1214, 0.4353, 0.1203, 0.4354, 0.1201, 0.4353, 0.1206, 0.4353, 0.1186, 0.4307, 0.1184, 0.431, 0.118, 0.4308, 0.1174, 0.4318, 0.1178, 0.4315, 0.1175, 0.4324, 0.118, 0.4308, 0.1178, 0.4315, 0.1175, 0.4312, 0.1178, 0.4315, 0.1182, 0.4324, 0.1175, 0.4324, 0.1175, 0.4312, 0.1178, 0.4315, 0.1174, 0.4318, 0.1195, 0.4321, 0.1192, 0.4318, 0.119, 0.4312, 0.1192, 0.4309, 0.119, 0.4312, 0.1186, 0.4307, 0.1182, 0.4324, 0.1189, 0.4324, 0.1184, 0.4329, 0.1186, 0.4307, 0.119, 0.4312, 0.1184, 0.431, 0.1175, 0.4312, 0.1176, 0.431, 0.118, 0.4308, 0.118, 0.4308, 0.1183, 0.4306, 0.1186, 0.4307, 0.1189, 0.4324, 0.1194, 0.4323, 0.1189, 0.4328, 0.1207, 0.433, 0.1203, 0.4346, 0.1199, 0.433, 0.1214, 0.4329, 0.1213, 0.4342, 0.1207, 0.433, 0.1133, 0.4305, 0.1131, 0.4325, 0.1127, 0.4306, 0.114, 0.4305, 0.1136, 0.4331, 0.1133, 0.4305, 0.1144, 0.4305, 0.1142, 0.433, 0.114, 0.4305, 0.1147, 0.433, 0.1144, 0.4305, 0.1147, 0.4305, 0.1203, 0.4294, 0.1201, 0.4281, 0.1206, 0.428, 0.1219, 0.4293, 0.1218, 0.428, 0.122, 0.428, 0.1196, 0.4342, 0.1195, 0.433, 0.1199, 0.433, 0.1197, 0.435, 0.1201, 0.4353, 0.1197, 0.4353, 0.1197, 0.4353, 0.1194, 0.4354, 0.1193, 0.4352, 0.1206, 0.4306, 0.1201, 0.4306, 0.1203, 0.4294, 0.1131, 0.4325, 0.1136, 0.4331, 0.113, 0.433, 0.1127, 0.4318, 0.113, 0.433, 0.1126, 0.4327, 0.1213, 0.4351, 0.1208, 0.4352, 0.1208, 0.4345, 0.1208, 0.4352, 0.1206, 0.4353, 0.1203, 0.4346, 0.1197, 0.435, 0.1196, 0.4342, 0.1199, 0.4343, 0.1221, 0.4301, 0.1219, 0.4293, 0.1221, 0.4292, 0.1203, 0.4346, 0.1201, 0.4353, 0.1197, 0.435, 0.1212, 0.4303, 0.1212, 0.4296, 0.1215, 0.4295, 0.1215, 0.43, 0.1215, 0.43, 0.1214, 0.4297, 0.1214, 0.4297, 0.1213, 0.4297, 0.1212, 0.4297, 0.1212, 0.4302, 0.1207, 0.4296, 0.1212, 0.4296, 0.1212, 0.4303, 0.1206, 0.4306, 0.1211, 0.4304, 0.1207, 0.4306, 0.1206, 0.4306, 0.1212, 0.4303, 0.113, 0.433, 0.1127, 0.4318, 0.1131, 0.4325, 0.1174, 0.4318, 0.1175, 0.4324, 0.1173, 0.4319, 0.1176, 0.4326, 0.1175, 0.4324, 0.1179, 0.4328, 0.1189, 0.4324, 0.1192, 0.4318, 0.1195, 0.4321, 0.1194, 0.4323, 0.1141, 0.4331, 0.1142, 0.433, 0.1146, 0.433, 0.1192, 0.4309, 0.1193, 0.431, 0.1195, 0.4316, 0.1134, 0.4331, 0.113, 0.433, 0.1136, 0.4331, 0.1186, 0.4307, 0.1183, 0.4306, 0.1189, 0.4306, 0.1127, 0.4329, 0.1126, 0.4327, 0.113, 0.433, 0.1175, 0.4312, 0.1174, 0.4318, 0.1173, 0.4314, 0.1184, 0.431, 0.1185, 0.4318, 0.1178, 0.4315, 0.119, 0.4312, 0.1185, 0.4318, 0.1184, 0.431, 0.1192, 0.4318, 0.1185, 0.4318, 0.119, 0.4312, 0.1189, 0.4324, 0.1185, 0.4318, 0.1192, 0.4318, 0.1182, 0.4324, 0.1185, 0.4318, 0.1189, 0.4324, 0.1178, 0.4315, 0.1185, 0.4318, 0.1182, 0.4324, 0.118, 0.4308, 0.1184, 0.431, 0.1178, 0.4315, 0.1206, 0.428, 0.1212, 0.428, 0.1212, 0.4296, 0.1207, 0.4296, 0.1175, 0.4324, 0.1182, 0.4324, 0.1179, 0.4328, 0.1179, 0.4328, 0.1182, 0.4324, 0.1184, 0.4329, 0.1189, 0.4328, 0.1184, 0.4329, 0.1189, 0.4324, 0.118, 0.4308, 0.1176, 0.431, 0.1183, 0.4306, 0.119, 0.4312, 0.1192, 0.4309, 0.1195, 0.4321, 0.1195, 0.4321, 0.1192, 0.4309, 0.1195, 0.4316, 0.1199, 0.433, 0.1203, 0.4346, 0.1199, 0.4343, 0.1207, 0.433, 0.1208, 0.4345, 0.1203, 0.4346, 0.1207, 0.433, 0.1213, 0.4342, 0.1208, 0.4345, 0.1131, 0.4325, 0.1127, 0.4318, 0.1127, 0.4306, 0.1218, 0.4293, 0.1219, 0.4293, 0.1221, 0.4301, 0.1133, 0.4305, 0.1136, 0.4331, 0.1131, 0.4325, 0.114, 0.4305, 0.1142, 0.433, 0.1136, 0.4331, 0.1146, 0.433, 0.1142, 0.433, 0.1144, 0.4305, 0.1147, 0.433, 0.1146, 0.433, 0.1144, 0.4305, 0.1203, 0.4294, 0.1201, 0.4306, 0.1201, 0.4281, 0.1207, 0.4296, 0.1203, 0.4294, 0.1206, 0.428, 0.1218, 0.4293, 0.1217, 0.4293, 0.1217, 0.4293, 0.1216, 0.4293, 0.1216, 0.4293, 0.1215, 0.4294, 0.1215, 0.4295, 0.1212, 0.428, 0.1218, 0.428, 0.1219, 0.4293, 0.1212, 0.4296, 0.1212, 0.428, 0.1215, 0.4295, 0.1221, 0.4292, 0.1219, 0.4293, 0.122, 0.428, 0.1199, 0.433, 0.1199, 0.4343, 0.1196, 0.4342, 0.1165, 0.4354, 0.1159, 0.4354, 0.1155, 0.4352, 0.1151, 0.4346, 0.1151, 0.434, 0.1154, 0.4334, 0.1159, 0.4332, 0.1164, 0.4332, 0.117, 0.4335, 0.1173, 0.4342, 0.1171, 0.4349, 0.1218, 0.4302, 0.122, 0.43, 0.122, 0.4302, 0.1215, 0.4303, 0.1215, 0.4302, 0.1218, 0.4302, 0.1213, 0.4303, 0.1215, 0.4302, 0.1215, 0.4303, 0.1215, 0.4302, 0.1215, 0.4301, 0.1215, 0.43, 0.1215, 0.43, 0.1216, 0.43, 0.1151, 0.4296, 0.115, 0.4289, 0.1151, 0.4287, 0.115, 0.4288, 0.1151, 0.4287, 0.115, 0.4289, 0.1175, 0.4327, 0.1176, 0.4326, 0.1179, 0.4328, 0.1177, 0.4328, 0.1177, 0.4278, 0.1177, 0.4279, 0.1176, 0.4278, 0.1177, 0.4277, 0.1176, 0.4276, 0.1177, 0.4276, 0.122, 0.43, 0.1218, 0.4295, 0.1219, 0.4294, 0.1216, 0.4295, 0.1216, 0.43, 0.1215, 0.43, 0.1215, 0.4295, 0.1218, 0.4302, 0.1216, 0.43, 0.1217, 0.4295, 0.1218, 0.4295, 0.1219, 0.4294, 0.1221, 0.4301, 0.122, 0.43, 0.1176, 0.4326, 0.1175, 0.4327, 0.1174, 0.4325, 0.1177, 0.4328, 0.1179, 0.4328, 0.118, 0.4329, 0.1175, 0.4277, 0.1177, 0.4278, 0.1177, 0.4278, 0.1176, 0.4278, 0.1177, 0.4277, 0.1177, 0.4278, 0.1175, 0.4277, 0.1176, 0.4276, 0.1177, 0.4276, 0.1176, 0.4276, 0.1177, 0.4276, 0.1218, 0.4293, 0.1219, 0.4294, 0.1218, 0.4295, 0.1217, 0.4293, 0.1216, 0.4294, 0.1217, 0.4293, 0.1218, 0.4295, 0.1217, 0.4295, 0.1216, 0.43, 0.1216, 0.4295, 0.1217, 0.4295, 0.1216, 0.4295, 0.1216, 0.4294, 0.1217, 0.4295, 0.1215, 0.4294, 0.1216, 0.4294, 0.1216, 0.4295, 0.1215, 0.4295, 0.1215, 0.4302, 0.1216, 0.43, 0.1218, 0.4302, 0.1218, 0.4295, 0.122, 0.43, 0.1218, 0.4302, 0.1221, 0.4301, 0.122, 0.4302, 0.122, 0.43, 0.118, 0.4329, 0.1179, 0.4328, 0.1182, 0.4329, 0.1212, 0.4302, 0.1212, 0.4302, 0.1212, 0.4303, 0.1174, 0.4281, 0.1174, 0.428, 0.1174, 0.428, 0.1175, 0.4281, 0.1174, 0.4281, 0.1174, 0.428, 0.1212, 0.4297, 0.1213, 0.4297, 0.1212, 0.4302, 0.1212, 0.4302, 0.1213, 0.4303, 0.1212, 0.4302, 0.1214, 0.4302, 0.1214, 0.4302, 0.1213, 0.4297, 0.1214, 0.4298, 0.1181, 0.4276, 0.1181, 0.4276, 0.118, 0.4279, 0.1211, 0.4304, 0.1212, 0.4303, 0.1213, 0.4303, 0.1212, 0.4303, 0.1212, 0.4302, 0.1213, 0.4303, 0.1214, 0.4298, 0.1215, 0.4301, 0.1214, 0.4302, 0.1181, 0.4276, 0.1181, 0.4279, 0.118, 0.4279, 0.1179, 0.4328, 0.1184, 0.4329, 0.1182, 0.4329, 0.1174, 0.428, 0.1174, 0.428, 0.1175, 0.428, 0.1174, 0.4279, 0.1175, 0.428, 0.1174, 0.428, 0.1213, 0.4297, 0.1213, 0.4297, 0.1214, 0.4298, 0.1175, 0.4281, 0.1174, 0.4281, 0.1174, 0.4281, 0.1213, 0.4303, 0.1214, 0.4302, 0.1215, 0.4302, 0.1214, 0.4302, 0.1212, 0.4302, 0.1213, 0.4297, 0.1214, 0.4302, 0.1215, 0.4301, 0.1215, 0.4302, 0.436, 0.7906, 0.4243, 0.7906, 0.4243, 0.7789, 0.436, 0.7789, 0.4229, 0.7901, 0.4112, 0.7901, 0.4112, 0.7784, 0.4229, 0.7784, 0.449, 0.7902, 0.4373, 0.7902, 0.4373, 0.7785, 0.449, 0.7785])
me_cylinder_001.materials.append(mat_material)
me_cylinder_001.use_remesh_fix_poles = True
me_cylinder_001.use_remesh_preserve_attributes = False
me_cylinder_001.update()

# ---- objects
ob_cylinder_001 = bpy.data.objects.new('Cylinder.001', me_cylinder_001)

# ---- transforms, parenting, visibility, modifiers, constraints
ob_cylinder_001.location = (0.0, 0.0, 0.0)

# ---- collection membership
col_collection.objects.link(ob_cylinder_001)

# ---- scene / render settings (as saved in the file)
scene.frame_start = 1; scene.frame_end = 250; scene.frame_set(1)
scene.render.engine = 'BLENDER_EEVEE_NEXT'
scene.cycles.sampling_pattern = 'TABULATED_SOBOL'
scene.cycles.use_light_tree = False
scene.view_settings.view_transform = 'Filmic'
bpy.context.view_layer.update()

# ---- added for rendering (the .blend has no active camera and no usable light): camera, sun
cam_auto = bpy.data.cameras.new('AutoCamera')
cam_auto.lens = 50.0
cam_auto.sensor_width = 36.0
cam_auto.clip_end = 1000.0
ob_auto_camera = bpy.data.objects.new('AutoCamera', cam_auto)
scene.collection.objects.link(ob_auto_camera)
ob_auto_camera.location = (0.188342, -0.249859, 0.21076)
ob_auto_camera.rotation_euler = (1.09748, -7.21219e-08, 0.694738)
scene.camera = ob_auto_camera
light_auto_sun = bpy.data.lights.new('AutoSun', 'SUN')
light_auto_sun.energy = 3.0
light_auto_sun.angle = 0.0523599
ob_auto_sun = bpy.data.objects.new('AutoSun', light_auto_sun)
scene.collection.objects.link(ob_auto_sun)
ob_auto_sun.rotation_euler = (0.872665, 0.174533, 0.523599)
bpy.context.view_layer.update()
